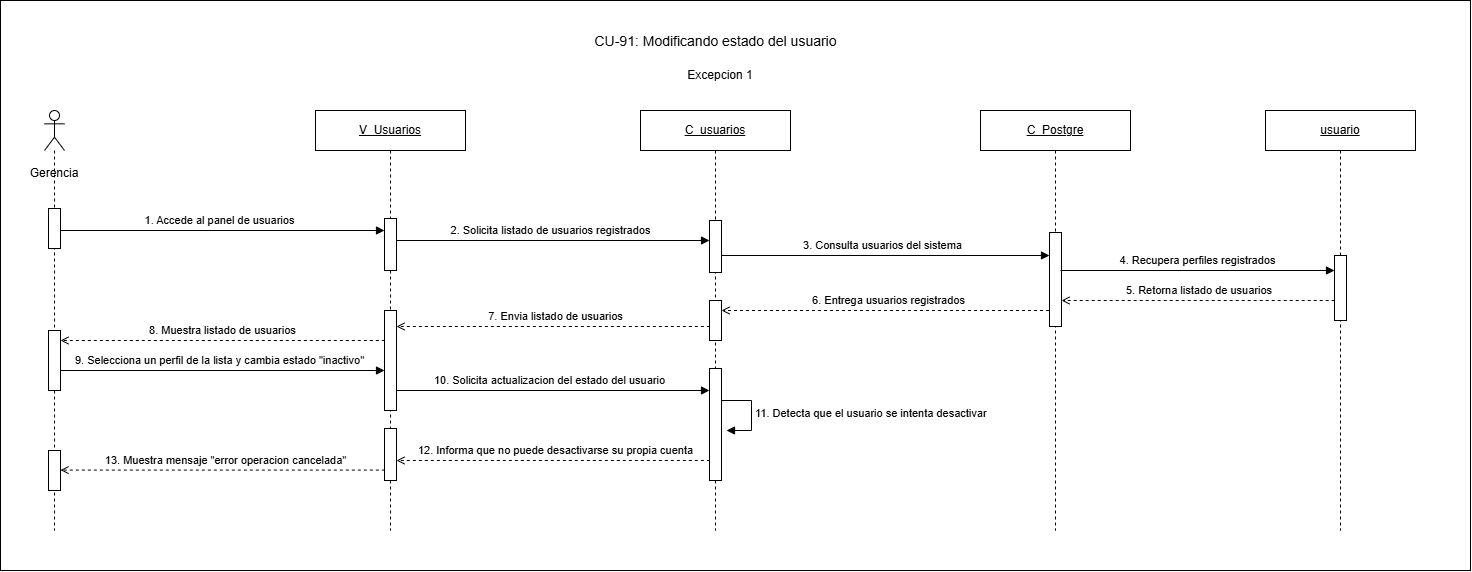

The diagram above was exported from draw.io. Its source (the exported page's mxGraphModel, read from the mxfile embedded in the PNG):
<mxGraphModel dx="1645" dy="875" grid="1" gridSize="10" guides="1" tooltips="1" connect="1" arrows="1" fold="1" page="1" pageScale="1" pageWidth="827" pageHeight="1169" math="0" shadow="0">
  <root>
    <mxCell id="0" />
    <mxCell id="1" parent="0" />
    <mxCell id="s-6I5zM93vdKBmhM5bj_-1" parent="1" style="rounded=0;whiteSpace=wrap;html=1;" value="" vertex="1">
      <mxGeometry height="570" width="1470" x="120" y="430" as="geometry" />
    </mxCell>
    <mxCell id="s-6I5zM93vdKBmhM5bj_-3" edge="1" parent="1" style="rounded=0;html=1;endArrow=block;endFill=1;" value="3. Consulta usuarios del sistema">
      <mxGeometry relative="1" y="10" as="geometry">
        <mxPoint as="offset" />
        <mxPoint x="834.5" y="685" as="sourcePoint" />
        <mxPoint x="1169" y="685" as="targetPoint" />
      </mxGeometry>
    </mxCell>
    <mxCell id="s-6I5zM93vdKBmhM5bj_-4" edge="1" parent="1" style="rounded=0;html=1;endArrow=open;dashed=1" value="13. Muestra mensaje &quot;error operacion cancelada&quot;">
      <mxGeometry relative="1" y="-10" as="geometry">
        <mxPoint as="offset" />
        <mxPoint x="510.33298850574715" y="899.58" as="sourcePoint" />
        <mxPoint x="180" y="899.58" as="targetPoint" />
      </mxGeometry>
    </mxCell>
    <mxCell id="s-6I5zM93vdKBmhM5bj_-5" edge="1" parent="1" style="rounded=0;html=1;endArrow=block;endFill=1;" value="9. Selecciona un perfil de la lista y cambia estado &quot;inactivo&quot;">
      <mxGeometry relative="1" y="10" as="geometry">
        <mxPoint as="offset" />
        <mxPoint x="173.67000000000002" y="800" as="sourcePoint" />
        <mxPoint x="504.0033333333333" y="800.0000000000001" as="targetPoint" />
      </mxGeometry>
    </mxCell>
    <mxCell id="s-6I5zM93vdKBmhM5bj_-6" edge="1" parent="1" style="rounded=0;html=1;endArrow=open;dashed=1" value="12. Informa que no puede desactivarse su propia cuenta">
      <mxGeometry relative="1" y="-10" as="geometry">
        <mxPoint as="offset" />
        <mxPoint x="835.3329885057474" y="890" as="sourcePoint" />
        <mxPoint x="516" y="890" as="targetPoint" />
      </mxGeometry>
    </mxCell>
    <mxCell id="s-6I5zM93vdKBmhM5bj_-9" edge="1" parent="1" style="rounded=0;html=1;endArrow=block;endFill=1;" value="10. Solicita actualizacion del estado del usuario">
      <mxGeometry relative="1" x="-0.0021" y="10" as="geometry">
        <mxPoint as="offset" />
        <mxPoint x="510" y="820" as="sourcePoint" />
        <mxPoint x="829.0000000000002" y="820.0000000000001" as="targetPoint" />
      </mxGeometry>
    </mxCell>
    <mxCell id="s-6I5zM93vdKBmhM5bj_-10" edge="1" parent="1" style="rounded=0;html=1;endArrow=open;dashed=1" value="7. Envia listado de usuarios">
      <mxGeometry relative="1" y="-10" as="geometry">
        <mxPoint as="offset" />
        <mxPoint x="835.3296551724139" y="756" as="sourcePoint" />
        <mxPoint x="515.9966666666664" y="756" as="targetPoint" />
      </mxGeometry>
    </mxCell>
    <mxCell id="s-6I5zM93vdKBmhM5bj_-11" edge="1" parent="1" source="s-6I5zM93vdKBmhM5bj_-19" style="rounded=0;html=1;endArrow=open;dashed=1" value="6. Entrega usuarios registrados">
      <mxGeometry relative="1" y="-10" as="geometry">
        <mxPoint as="offset" />
        <mxPoint x="1120.189655172414" y="740" as="sourcePoint" />
        <mxPoint x="841" y="740" as="targetPoint" />
      </mxGeometry>
    </mxCell>
    <mxCell id="s-6I5zM93vdKBmhM5bj_-12" edge="1" parent="1" style="rounded=0;html=1;endArrow=open;dashed=1" value="5. Retorna listado de usuarios&amp;nbsp;">
      <mxGeometry relative="1" y="-10" as="geometry">
        <mxPoint as="offset" />
        <mxPoint x="1460.189655172414" y="730" as="sourcePoint" />
        <mxPoint x="1181" y="730" as="targetPoint" />
      </mxGeometry>
    </mxCell>
    <mxCell id="s-6I5zM93vdKBmhM5bj_-13" edge="1" parent="1" style="rounded=0;html=1;endArrow=block;endFill=1;" value="2. Solicita listado de usuarios registrados">
      <mxGeometry relative="1" y="10" as="geometry">
        <mxPoint as="offset" />
        <mxPoint x="510" y="670" as="sourcePoint" />
        <mxPoint x="829.0033333333332" y="670.0000000000001" as="targetPoint" />
      </mxGeometry>
    </mxCell>
    <mxCell id="s-6I5zM93vdKBmhM5bj_-14" parent="1" style="shape=umlLifeline;perimeter=lifelinePerimeter;whiteSpace=wrap;html=1;container=1;dropTarget=0" value="&lt;u style=&quot;color: light-dark(rgb(0, 0, 0), rgb(255, 255, 255));&quot;&gt;C_usuarios&lt;/u&gt;" vertex="1">
      <mxGeometry height="420" width="150" x="760" y="540" as="geometry" />
    </mxCell>
    <mxCell id="s-6I5zM93vdKBmhM5bj_-15" edge="1" parent="1" style="rounded=0;html=1;endArrow=block;endFill=1;" value="1. Accede al panel de usuarios">
      <mxGeometry relative="1" y="10" as="geometry">
        <mxPoint as="offset" />
        <mxPoint x="173.66666666666674" y="660" as="sourcePoint" />
        <mxPoint x="504" y="660.0000000000001" as="targetPoint" />
      </mxGeometry>
    </mxCell>
    <mxCell id="s-6I5zM93vdKBmhM5bj_-16" parent="1" style="shape=umlLifeline;perimeter=lifelinePerimeter;whiteSpace=wrap;html=1;container=1;dropTarget=0;collapsible=0;recursiveResize=0;outlineConnect=0;portConstraint=eastwest;newEdgeStyle={&quot;curved&quot;:0,&quot;rounded&quot;:0};participant=umlActor;" value="" vertex="1">
      <mxGeometry height="420" width="20" x="164" y="540" as="geometry" />
    </mxCell>
    <mxCell id="s-6I5zM93vdKBmhM5bj_-17" parent="1" style="fillColor=#ffffff;strokeColor=#000000" vertex="1">
      <mxGeometry height="40" width="12" x="168" y="638" as="geometry" />
    </mxCell>
    <mxCell id="s-6I5zM93vdKBmhM5bj_-18" parent="1" style="text;html=1;whiteSpace=wrap;strokeColor=none;fillColor=none;align=center;verticalAlign=middle;rounded=0;" value="Gerencia" vertex="1">
      <mxGeometry height="30" width="60" x="144" y="588" as="geometry" />
    </mxCell>
    <mxCell id="s-6I5zM93vdKBmhM5bj_-19" parent="1" style="shape=umlLifeline;perimeter=lifelinePerimeter;whiteSpace=wrap;html=1;container=1;dropTarget=0" value="&lt;u&gt;C_Postgre&lt;/u&gt;" vertex="1">
      <mxGeometry height="420" width="150" x="1100" y="540" as="geometry" />
    </mxCell>
    <mxCell id="s-6I5zM93vdKBmhM5bj_-20" parent="1" style="fillColor=#ffffff;strokeColor=#000000" vertex="1">
      <mxGeometry height="52" width="12" x="829" y="650" as="geometry" />
    </mxCell>
    <mxCell id="s-6I5zM93vdKBmhM5bj_-21" parent="1" style="shape=umlLifeline;perimeter=lifelinePerimeter;whiteSpace=wrap;html=1;container=1;dropTarget=0" value="&lt;u&gt;V_Usuarios&lt;/u&gt;" vertex="1">
      <mxGeometry height="420" width="150" x="435" y="540" as="geometry" />
    </mxCell>
    <mxCell id="s-6I5zM93vdKBmhM5bj_-22" parent="1" style="fillColor=#ffffff;strokeColor=#000000" vertex="1">
      <mxGeometry height="52" width="12" x="504" y="648" as="geometry" />
    </mxCell>
    <mxCell id="s-6I5zM93vdKBmhM5bj_-23" parent="1" style="shape=umlLifeline;perimeter=lifelinePerimeter;whiteSpace=wrap;html=1;container=1;dropTarget=0" value="&lt;u&gt;usuario&lt;/u&gt;" vertex="1">
      <mxGeometry height="420" width="150" x="1385" y="540" as="geometry" />
    </mxCell>
    <mxCell id="s-6I5zM93vdKBmhM5bj_-24" parent="1" style="fillColor=#ffffff;strokeColor=#000000" vertex="1">
      <mxGeometry height="94" width="12" x="1169" y="662" as="geometry" />
    </mxCell>
    <mxCell id="s-6I5zM93vdKBmhM5bj_-25" parent="1" style="fillColor=#ffffff;strokeColor=#000000" vertex="1">
      <mxGeometry height="65" width="12" x="1454" y="685" as="geometry" />
    </mxCell>
    <mxCell id="s-6I5zM93vdKBmhM5bj_-26" parent="1" style="text;html=1;strokeColor=none;fillColor=none;align=center;verticalAlign=middle;fontSize=18;fontStyle=1" value="&lt;span style=&quot;font-weight: normal;&quot;&gt;&lt;font style=&quot;font-size: 14px;&quot;&gt;CU-91: Modificando estado del usuario&lt;/font&gt;&lt;/span&gt;" vertex="1">
      <mxGeometry height="40" width="500" x="585" y="450" as="geometry" />
    </mxCell>
    <mxCell id="s-6I5zM93vdKBmhM5bj_-27" edge="1" parent="1" style="rounded=0;html=1;endArrow=open;dashed=1" value="8. Muestra listado de usuarios&amp;nbsp;&amp;nbsp;">
      <mxGeometry relative="1" y="-10" as="geometry">
        <mxPoint as="offset" />
        <mxPoint x="510.32965517241394" y="770" as="sourcePoint" />
        <mxPoint x="179.99666666666675" y="770" as="targetPoint" />
      </mxGeometry>
    </mxCell>
    <mxCell id="s-6I5zM93vdKBmhM5bj_-28" edge="1" parent="1" style="rounded=0;html=1;endArrow=block;endFill=1;" value="4. Recupera perfiles registrados">
      <mxGeometry relative="1" y="10" as="geometry">
        <mxPoint as="offset" />
        <mxPoint x="1180" y="700" as="sourcePoint" />
        <mxPoint x="1454.003333333333" y="700.0000000000001" as="targetPoint" />
      </mxGeometry>
    </mxCell>
    <mxCell id="s-6I5zM93vdKBmhM5bj_-29" parent="1" style="fillColor=#ffffff;strokeColor=#000000" vertex="1">
      <mxGeometry height="40" width="12" x="829" y="730" as="geometry" />
    </mxCell>
    <mxCell id="s-6I5zM93vdKBmhM5bj_-30" parent="1" style="fillColor=#ffffff;strokeColor=#000000" vertex="1">
      <mxGeometry height="100" width="12" x="504" y="740" as="geometry" />
    </mxCell>
    <mxCell id="s-6I5zM93vdKBmhM5bj_-31" parent="1" style="fillColor=#ffffff;strokeColor=#000000" vertex="1">
      <mxGeometry height="60" width="12" x="168" y="760" as="geometry" />
    </mxCell>
    <mxCell id="s-6I5zM93vdKBmhM5bj_-32" parent="1" style="fillColor=#ffffff;strokeColor=#000000" vertex="1">
      <mxGeometry height="112" width="12" x="829" y="798" as="geometry" />
    </mxCell>
    <mxCell id="s-6I5zM93vdKBmhM5bj_-34" edge="1" parent="1" style="html=1;align=left;spacingLeft=2;endArrow=block;rounded=0;edgeStyle=orthogonalEdgeStyle;curved=0;rounded=0;" value="11. Detecta que el usuario se intenta desactivar">
      <mxGeometry relative="1" x="0.0118" as="geometry">
        <mxPoint as="offset" />
        <Array as="points">
          <mxPoint x="871" y="860" />
        </Array>
        <mxPoint x="841" y="830" as="sourcePoint" />
        <mxPoint x="846" y="860" as="targetPoint" />
      </mxGeometry>
    </mxCell>
    <mxCell id="s-6I5zM93vdKBmhM5bj_-38" parent="1" style="fillColor=#ffffff;strokeColor=#000000" vertex="1">
      <mxGeometry height="52" width="12" x="504" y="858" as="geometry" />
    </mxCell>
    <mxCell id="s-6I5zM93vdKBmhM5bj_-39" parent="1" style="fillColor=#ffffff;strokeColor=#000000" vertex="1">
      <mxGeometry height="40" width="12" x="168" y="880" as="geometry" />
    </mxCell>
    <mxCell id="N89NdAeXlyLigXeSAyVq-2" parent="1" style="text;html=1;whiteSpace=wrap;strokeColor=none;fillColor=none;align=center;verticalAlign=middle;rounded=0;" value="Excepcion 1" vertex="1">
      <mxGeometry height="30" width="80" x="800" y="490" as="geometry" />
    </mxCell>
  </root>
</mxGraphModel>